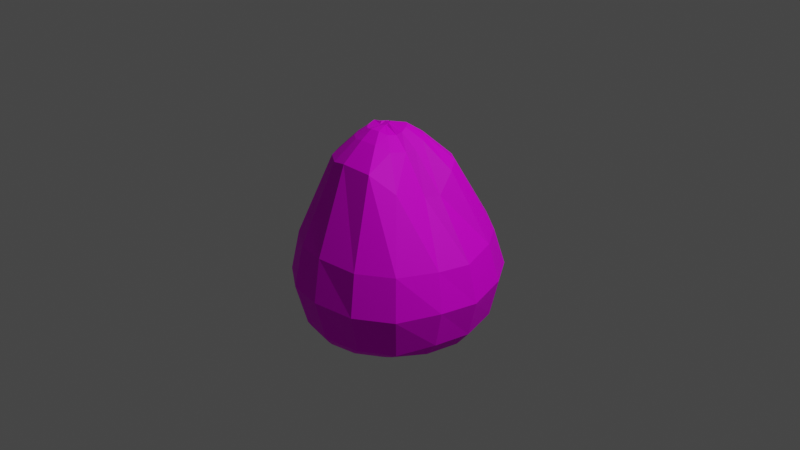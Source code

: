 # Source: rock1.blend  (saved by Blender 2.80.75; exported with 4.5.12 LTS)
import bpy
from mathutils import Matrix  # noqa: F401  (used for matrix-valued properties, if any)

bpy.ops.wm.read_factory_settings(use_empty=True)
scene = bpy.context.scene
scene.name = 'Scene'

# ---- collections
col_collection = bpy.data.collections.new('Collection'); scene.collection.children.link(col_collection)

# ---- images (referenced by path relative to the original .blend; pixels are not part of the script)
import os
ASSET_DIR = os.environ.get("B2B_ASSET_DIR", "")  # directory of the original .blend (textures are referenced by path, not embedded)
HERE = os.path.dirname(os.path.abspath(__file__))  # packed textures are extracted next to this script under _unpacked/

def load_image(name, relpath, width, height, colorspace="sRGB"):
    """Load a texture the original file referenced (path relative to the .blend, or extracted next to this script)."""
    p = next((c for c in (os.path.join(HERE, relpath), os.path.join(ASSET_DIR, relpath)) if relpath and os.path.exists(c)), "")
    if p:
        img = bpy.data.images.load(p, check_existing=True)
        img.name = name
    else:  # same state as the original file: an image datablock whose file is absent (Cycles renders it pink)
        img = bpy.data.images.new(name, width, height)
        img.source = "FILE"
        img.filepath = "//" + (relpath or name)
    img.colorspace_settings.name = colorspace
    return img
img_rock_texture2_png = load_image('rock_texture2.png', 'rock_texture2.png', 1024, 1024, 'sRGB')

# ---- materials (node trees are filled in below, after node groups)
mat_material = bpy.data.materials.new('Material')
mat_material.alpha_threshold = 0.0
mat_material.use_transparent_shadow = False
mat_material.line_color = (0.0, 0.0, 0.0, 1.0)

# ---- material node trees
mat_material.use_nodes = True; mat_material.node_tree.nodes.clear()
_N = mat_material.node_tree.nodes; _L = mat_material.node_tree.links
n0 = _N.new('ShaderNodeOutputMaterial'); n0.name = 'Material Output'; n0.location = (300, 300)
n1 = _N.new('ShaderNodeBsdfPrincipled'); n1.name = 'Principled BSDF'; n1.location = (10, 300)
n1.distribution = 'GGX'
n1.subsurface_method = 'BURLEY'
n1.inputs[2].default_value = 0.6103
n1.inputs[3].default_value = 1.45
n1.inputs[13].default_value = 0.131
n1.inputs[27].default_value = (0.0, 0.0, 0.0, 1.0)
n1.inputs[28].default_value = 1.0
n2 = _N.new('ShaderNodeTexImage'); n2.name = 'Image Texture'; n2.location = (-280, 280)
n2.image = img_rock_texture2_png
_L.new(n1.outputs[0], n0.inputs[0])
_L.new(n2.outputs[0], n1.inputs[0])
n0.is_active_output = True

# ---- world
world_world = bpy.data.worlds.new('World'); scene.world = world_world
world_world.use_nodes = True; world_world.node_tree.nodes.clear()
_N = world_world.node_tree.nodes; _L = world_world.node_tree.links
n0 = _N.new('ShaderNodeOutputWorld'); n0.name = 'World Output'; n0.location = (300, 300)
n1 = _N.new('ShaderNodeBackground'); n1.name = 'Background'; n1.location = (10, 300)
n1.inputs[0].default_value = (0.05088, 0.05088, 0.05088, 1.0)
_L.new(n1.outputs[0], n0.inputs[0])
n0.is_active_output = True
world_world.color = (0.05088, 0.05088, 0.05088)
world_world.use_sun_shadow = False
world_world.sun_shadow_jitter_overblur = 0.0

# ---- cameras
cam_camera = bpy.data.cameras.new('Camera')
cam_camera.clip_end = 100.0
cam_camera.ortho_scale = 7.314

# ---- lights
light_light = bpy.data.lights.new('Light', 'POINT')
light_light.transmission_factor = 0.0
light_light.energy = 1000.0
light_light.shadow_soft_size = 0.1
light_light.shadow_maximum_resolution = 0.006
light_light.use_absolute_resolution = True

# ---- meshes
me_cylinder = bpy.data.meshes.new('Cylinder')
me_cylinder.from_pydata([(0.0, 1.0, -0.8196), (-0.0008064, 0.6215, 0.3729), (0.3827, 0.9239, -0.8196), (0.2046, 0.5297, 0.6264), (0.7071, 0.7071, -0.8749), (0.337, 0.4411, 0.6264), (0.9239, 0.3827, -0.8749), (0.4256, 0.3086, 0.5728), (1.0, -4.371e-08, -0.9181), (0.4839, 0.09438, 0.3915), (0.9239, -0.3827, -0.9181), (0.4159, -0.04685, 0.3915), (0.7071, -0.7071, -1.0), (0.3437, -0.3593, 0.4908), (0.3827, -0.9239, -1.0), (0.1194, -0.5092, 0.6737), (1.51e-07, -1.0, -1.0), (-0.2447, -0.5102, 0.6737), (-0.3827, -0.9239, -1.0), (-0.4333, -0.4727, 0.6297), (-0.7071, -0.7071, -1.0), (-0.5932, -0.3658, 0.6297), (-0.9239, -0.3827, -1.0), (-0.6957, -0.1796, 0.6297), (-1.0, 1.192e-08, -1.0), (-0.6814, 0.01697, 0.6297), (-0.9239, 0.3827, -0.9181), (-0.6623, 0.2508, 0.6169), (-0.7071, 0.7071, -0.9181), (-0.5168, 0.4686, 0.4464), (-0.3827, 0.9239, -0.8749), (-0.2991, 0.6141, 0.1954), (-0.02657, 0.6875, -1.119), (0.2617, 0.6301, -1.119), (0.5092, 0.4704, -1.127), (0.6725, 0.226, -1.127), (0.7096, -0.1427, -1.127), (0.6523, -0.431, -1.127), (0.489, -0.6754, -1.127), (0.2445, -0.8388, -1.127), (-0.04376, -0.8961, -1.127), (-0.3321, -0.8388, -1.127), (-0.5765, -0.6754, -1.127), (-0.7398, -0.431, -1.127), (-0.7972, -0.1427, -1.127), (-0.7398, 0.1456, -1.127), (-0.5765, 0.39, -1.127), (-0.3149, 0.6301, -1.119), (-0.04376, 0.217, -1.174), (0.09391, 0.1897, -1.174), (0.2106, 0.1117, -1.174), (0.2886, -0.005041, -1.174), (0.316, -0.1427, -1.174), (0.2886, -0.2804, -1.174), (0.2106, -0.3971, -1.174), (0.09391, -0.4751, -1.174), (-0.04376, -0.5025, -1.174), (-0.1814, -0.4751, -1.174), (-0.2981, -0.3971, -1.174), (-0.3761, -0.2804, -1.174), (-0.4035, -0.1427, -1.174), (-0.3761, -0.005041, -1.174), (-0.2981, 0.1117, -1.174), (-0.1814, 0.1897, -1.174), (0.8182, -0.3927, -1.062), (0.8876, -0.04406, -1.062), (-0.6678, -0.6883, -1.062), (-0.3722, -0.8858, -1.062), (-0.3722, 0.7977, -1.006), (-0.6678, 0.6002, -1.062), (0.8182, 0.3046, -1.009), (0.6207, 0.6002, -1.062), (-0.02354, -0.9552, -1.062), (0.3251, -0.8858, -1.062), (0.3251, 0.7977, -1.006), (-0.02354, 0.8671, -1.006), (-0.8653, 0.3046, -1.062), (-0.9347, -0.04406, -1.062), (0.6207, -0.6883, -1.062), (-0.8653, -0.3927, -1.062), (-0.2432, 0.08723, 0.9632), (-0.2237, 0.08335, 0.9749), (-0.2072, 0.0723, 0.9749), (-0.1961, 0.05577, 0.9749), (-0.1922, 0.03627, 0.9749), (-0.1961, 0.01677, 0.9503), (-0.2072, 0.0002357, 0.9503), (-0.2237, -0.01081, 0.9503), (-0.2432, -0.01469, 0.9503), (-0.2627, -0.01081, 0.9387), (-0.2792, 0.0002357, 0.9387), (-0.2903, 0.01677, 0.9387), (-0.2941, 0.03627, 0.9632), (-0.2903, 0.05577, 0.9632), (-0.2792, 0.0723, 0.9632), (-0.2627, 0.08335, 0.9632), (0.01305, 0.9995, -0.07176), (0.378, 0.8953, -0.08556), (0.6615, 0.7058, -0.1199), (0.851, 0.4222, -0.1199), (0.9345, 0.05177, -0.179), (0.845, -0.2734, -0.179), (0.6657, -0.6686, -0.1682), (0.3251, -0.8961, -0.1682), (-0.1383, -0.944, -0.1682), (-0.4929, -0.8735, -0.1955), (-0.7934, -0.6727, -0.1955), (-0.9916, -0.3557, -0.1955), (-1.03, 0.00373, -0.1955), (-0.9708, 0.3863, -0.08727), (-0.746, 0.7228, -0.08727), (-0.4095, 0.9476, -0.06044), (0.4217, 1.0, -0.4439), (0.7565, 0.7766, -0.4933), (0.9802, 0.4418, -0.4933), (1.068, 0.02708, -0.5496), (0.9769, -0.3627, -0.5496), (0.7588, -0.759, -0.5888), (0.3926, -1.004, -0.5888), (-0.07333, -1.072, -0.5888), (-0.4793, -0.9911, -0.6038), (-0.8234, -0.7612, -0.6038), (-1.052, -0.408, -0.6038), (-1.115, 0.0006263, -0.6038), (-1.04, 0.422, -0.4991), (-0.7973, 0.786, -0.4991), (-0.4334, 1.029, -0.4606), (0.01003, 1.1, -0.4363), (0.1621, 0.06425, 0.7901), (0.1256, -0.0248, 0.7707), (-0.3516, -0.2574, 0.8386), (-0.4461, -0.1943, 0.8386), (-0.41, 0.2822, 0.7986), (-0.2883, 0.3636, 0.7175), (0.07567, 0.2693, 0.866), (0.1301, 0.1878, 0.8487), (-0.04602, -0.2746, 0.862), (-0.2402, -0.2795, 0.862), (-0.1252, 0.3715, 0.7749), (-0.005847, 0.3237, 0.866), (-0.5048, 0.02773, 0.8579), (-0.4914, 0.1605, 0.804), (0.07881, -0.1912, 0.8028), (-0.5071, -0.08742, 0.8386), (-0.01505, 0.05026, 0.9222), (-0.3072, -0.1341, 0.9283), (-0.3446, 0.1773, 0.9206), (-0.06574, 0.1708, 0.9602), (-0.1349, -0.1427, 0.9459), (-0.1842, 0.2294, 0.9087), (-0.3995, 0.032, 0.9503), (-0.03526, -0.004018, 0.9002), (-0.3626, -0.09703, 0.9283), (-0.2755, 0.2235, 0.8801), (-0.03299, 0.1218, 0.9515), (-0.2417, -0.1471, 0.9459), (-0.1148, 0.2035, 0.9602), (-0.3908, 0.1081, 0.9233), (-0.06417, -0.09548, 0.9163), (-0.3987, -0.03533, 0.9283)], [], [(96, 1, 3, 97), (97, 3, 5, 98), (98, 5, 7, 99), (99, 7, 9, 100), (100, 9, 11, 101), (101, 11, 13, 102), (102, 13, 15, 103), (103, 15, 17, 104), (104, 17, 19, 105), (105, 19, 21, 106), (106, 21, 23, 107), (107, 23, 25, 108), (108, 25, 27, 109), (109, 27, 29, 110), (151, 144, 84, 85), (110, 29, 31, 111), (111, 31, 1, 96), (65, 64, 37, 36), (41, 42, 58, 57), (67, 66, 42, 41), (69, 68, 47, 46), (71, 70, 35, 34), (73, 72, 40, 39), (75, 74, 33, 32), (77, 76, 45, 44), (64, 78, 38, 37), (66, 79, 43, 42), (68, 75, 32, 47), (70, 65, 36, 35), (72, 67, 41, 40), (76, 69, 46, 45), (74, 71, 34, 33), (78, 73, 39, 38), (79, 77, 44, 43), (48, 49, 50, 51, 52, 53, 54, 55, 56, 57, 58, 59, 60, 61, 62, 63), (34, 35, 51, 50), (42, 43, 59, 58), (35, 36, 52, 51), (43, 44, 60, 59), (36, 37, 53, 52), (44, 45, 61, 60), (37, 38, 54, 53), (45, 46, 62, 61), (38, 39, 55, 54), (46, 47, 63, 62), (39, 40, 56, 55), (32, 33, 49, 48), (47, 32, 48, 63), (40, 41, 57, 56), (33, 34, 50, 49), (22, 24, 77, 79), (12, 14, 73, 78), (2, 4, 71, 74), (26, 28, 69, 76), (16, 18, 67, 72), (6, 8, 65, 70), (30, 0, 75, 68), (20, 22, 79, 66), (10, 12, 78, 64), (24, 26, 76, 77), (0, 2, 74, 75), (14, 16, 72, 73), (4, 6, 70, 71), (28, 30, 68, 69), (18, 20, 66, 67), (8, 10, 64, 65), (81, 80, 95, 94, 93, 92, 91, 90, 89, 88, 87, 86, 85, 84, 83, 82), (152, 145, 89, 90), (153, 146, 94, 95), (154, 147, 82, 83), (155, 148, 87, 88), (156, 149, 80, 81), (157, 150, 92, 93), (158, 151, 85, 86), (159, 152, 90, 91), (149, 153, 95, 80), (144, 154, 83, 84), (145, 155, 88, 89), (146, 157, 93, 94), (147, 156, 81, 82), (148, 158, 86, 87), (150, 159, 91, 92), (126, 111, 96, 127), (125, 110, 111, 126), (124, 109, 110, 125), (123, 108, 109, 124), (122, 107, 108, 123), (121, 106, 107, 122), (120, 105, 106, 121), (119, 104, 105, 120), (118, 103, 104, 119), (117, 102, 103, 118), (116, 101, 102, 117), (115, 100, 101, 116), (114, 99, 100, 115), (113, 98, 99, 114), (112, 97, 98, 113), (127, 96, 97, 112), (0, 127, 112, 2), (2, 112, 113, 4), (4, 113, 114, 6), (6, 114, 115, 8), (8, 115, 116, 10), (10, 116, 117, 12), (12, 117, 118, 14), (14, 118, 119, 16), (16, 119, 120, 18), (18, 120, 121, 20), (20, 121, 122, 22), (22, 122, 123, 24), (24, 123, 124, 26), (26, 124, 125, 28), (28, 125, 126, 30), (30, 126, 127, 0), (25, 23, 143, 140), (15, 13, 142, 136), (5, 3, 139, 134), (29, 27, 141, 132), (19, 17, 137, 130), (9, 7, 135, 128), (1, 31, 133, 138), (23, 21, 131, 143), (13, 11, 129, 142), (27, 25, 140, 141), (3, 1, 138, 139), (17, 15, 136, 137), (7, 5, 134, 135), (31, 29, 132, 133), (21, 19, 130, 131), (11, 9, 128, 129), (140, 143, 159, 150), (136, 142, 158, 148), (134, 139, 156, 147), (132, 141, 157, 146), (130, 137, 155, 145), (128, 135, 154, 144), (138, 133, 153, 149), (143, 131, 152, 159), (142, 129, 151, 158), (141, 140, 150, 157), (139, 138, 149, 156), (137, 136, 148, 155), (135, 134, 147, 154), (133, 132, 146, 153), (131, 130, 145, 152), (129, 128, 144, 151)])
_uv = me_cylinder.uv_layers.new(name='UVMap')
_uv.uv.foreach_set('vector', [0.7913, 0.6478, 0.7913, 0.7934, 0.7549, 0.7934, 0.7549, 0.6478, 0.7549, 0.6478, 0.7549, 0.7934, 0.7185, 0.7934, 0.7185, 0.6478, 0.7185, 0.6478, 0.7185, 0.7934, 0.6821, 0.7934, 0.6821, 0.6478, 0.6821, 0.6478, 0.6821, 0.7934, 0.6457, 0.7934, 0.6457, 0.6478, 0.6457, 0.6478, 0.6457, 0.7934, 0.6093, 0.7934, 0.6093, 0.6478, 0.6093, 0.6478, 0.6093, 0.7934, 0.5728, 0.7934, 0.5728, 0.6478, 0.5728, 0.6478, 0.5728, 0.7934, 0.5364, 0.7934, 0.5364, 0.6478, 0.5364, 0.6478, 0.5364, 0.7934, 0.5, 0.7934, 0.5, 0.6478, 0.5, 0.6478, 0.5, 0.7934, 0.4636, 0.7934, 0.4636, 0.6478, 0.4636, 0.6478, 0.4636, 0.7934, 0.4272, 0.7934, 0.4272, 0.6478, 0.4272, 0.6478, 0.4272, 0.7934, 0.3907, 0.7934, 0.3907, 0.6478, 0.3907, 0.6478, 0.3907, 0.7934, 0.3543, 0.7934, 0.3543, 0.6478, 0.3543, 0.6478, 0.3543, 0.7934, 0.3179, 0.7934, 0.3179, 0.6478, 0.3179, 0.6478, 0.3179, 0.7934, 0.2815, 0.7934, 0.2815, 0.6478, 0.6093, 0.7934, 0.6457, 0.7934, 0.6457, 0.7934, 0.6093, 0.7934, 0.2815, 0.6478, 0.2815, 0.7934, 0.2451, 0.7934, 0.2451, 0.6478, 0.2451, 0.6478, 0.2451, 0.7934, 0.2087, 0.7934, 0.2087, 0.6478, 0.6457, 0.5021, 0.6093, 0.5021, 0.6093, 0.5021, 0.6457, 0.5021, 0.4636, 0.5021, 0.4272, 0.5021, 0.4272, 0.5021, 0.4636, 0.5021, 0.4636, 0.5021, 0.4272, 0.5021, 0.4272, 0.5021, 0.4636, 0.5021, 0.2815, 0.5021, 0.2451, 0.5021, 0.2451, 0.5021, 0.2815, 0.5021, 0.7185, 0.5021, 0.6821, 0.5021, 0.6821, 0.5021, 0.7185, 0.5021, 0.5364, 0.5021, 0.5, 0.5021, 0.5, 0.5021, 0.5364, 0.5021, 0.7913, 0.5021, 0.7549, 0.5021, 0.7549, 0.5021, 0.7913, 0.5021, 0.3543, 0.5021, 0.3179, 0.5021, 0.3179, 0.5021, 0.3543, 0.5021, 0.6093, 0.5021, 0.5728, 0.5021, 0.5728, 0.5021, 0.6093, 0.5021, 0.4272, 0.5021, 0.3907, 0.5021, 0.3907, 0.5021, 0.4272, 0.5021, 0.2451, 0.5021, 0.2087, 0.5021, 0.2087, 0.5021, 0.2451, 0.5021, 0.6821, 0.5021, 0.6457, 0.5021, 0.6457, 0.5021, 0.6821, 0.5021, 0.5, 0.5021, 0.4636, 0.5021, 0.4636, 0.5021, 0.5, 0.5021, 0.3179, 0.5021, 0.2815, 0.5021, 0.2815, 0.5021, 0.3179, 0.5021, 0.7549, 0.5021, 0.7185, 0.5021, 0.7185, 0.5021, 0.7549, 0.5021, 0.5728, 0.5021, 0.5364, 0.5021, 0.5364, 0.5021, 0.5728, 0.5021, 0.3907, 0.5021, 0.3543, 0.5021, 0.3543, 0.5021, 0.3907, 0.5021, 0.6457, 0.4963, 0.6992, 0.4856, 0.7446, 0.4553, 0.7749, 0.4099, 0.7855, 0.3564, 0.7749, 0.3029, 0.7446, 0.2575, 0.6992, 0.2272, 0.6457, 0.2166, 0.5922, 0.2272, 0.5468, 0.2575, 0.5165, 0.3029, 0.5058, 0.3564, 0.5165, 0.4099, 0.5468, 0.4553, 0.5922, 0.4856, 0.7185, 0.5021, 0.6821, 0.5021, 0.6821, 0.5021, 0.7185, 0.5021, 0.4272, 0.5021, 0.3907, 0.5021, 0.3907, 0.5021, 0.4272, 0.5021, 0.6821, 0.5021, 0.6457, 0.5021, 0.6457, 0.5021, 0.6821, 0.5021, 0.3907, 0.5021, 0.3543, 0.5021, 0.3543, 0.5021, 0.3907, 0.5021, 0.6457, 0.5021, 0.6093, 0.5021, 0.6093, 0.5021, 0.6457, 0.5021, 0.3543, 0.5021, 0.3179, 0.5021, 0.3179, 0.5021, 0.3543, 0.5021, 0.6093, 0.5021, 0.5728, 0.5021, 0.5728, 0.5021, 0.6093, 0.5021, 0.3179, 0.5021, 0.2815, 0.5021, 0.2815, 0.5021, 0.3179, 0.5021, 0.5728, 0.5021, 0.5364, 0.5021, 0.5364, 0.5021, 0.5728, 0.5021, 0.2815, 0.5021, 0.2451, 0.5021, 0.2451, 0.5021, 0.2815, 0.5021, 0.5364, 0.5021, 0.5, 0.5021, 0.5, 0.5021, 0.5364, 0.5021, 0.7913, 0.5021, 0.7549, 0.5021, 0.7549, 0.5021, 0.7913, 0.5021, 0.2451, 0.5021, 0.2087, 0.5021, 0.2087, 0.5021, 0.2451, 0.5021, 0.5, 0.5021, 0.4636, 0.5021, 0.4636, 0.5021, 0.5, 0.5021, 0.7549, 0.5021, 0.7185, 0.5021, 0.7185, 0.5021, 0.7549, 0.5021, 0.3907, 0.5021, 0.3543, 0.5021, 0.3543, 0.5021, 0.3907, 0.5021, 0.5728, 0.5021, 0.5364, 0.5021, 0.5364, 0.5021, 0.5728, 0.5021, 0.7549, 0.5021, 0.7185, 0.5021, 0.7185, 0.5021, 0.7549, 0.5021, 0.3179, 0.5021, 0.2815, 0.5021, 0.2815, 0.5021, 0.3179, 0.5021, 0.5, 0.5021, 0.4636, 0.5021, 0.4636, 0.5021, 0.5, 0.5021, 0.6821, 0.5021, 0.6457, 0.5021, 0.6457, 0.5021, 0.6821, 0.5021, 0.2451, 0.5021, 0.2087, 0.5021, 0.2087, 0.5021, 0.2451, 0.5021, 0.4272, 0.5021, 0.3907, 0.5021, 0.3907, 0.5021, 0.4272, 0.5021, 0.6093, 0.5021, 0.5728, 0.5021, 0.5728, 0.5021, 0.6093, 0.5021, 0.3543, 0.5021, 0.3179, 0.5021, 0.3179, 0.5021, 0.3543, 0.5021, 0.7913, 0.5021, 0.7549, 0.5021, 0.7549, 0.5021, 0.7913, 0.5021, 0.5364, 0.5021, 0.5, 0.5021, 0.5, 0.5021, 0.5364, 0.5021, 0.7185, 0.5021, 0.6821, 0.5021, 0.6821, 0.5021, 0.7185, 0.5021, 0.2815, 0.5021, 0.2451, 0.5021, 0.2451, 0.5021, 0.2815, 0.5021, 0.4636, 0.5021, 0.4272, 0.5021, 0.4272, 0.5021, 0.4636, 0.5021, 0.6457, 0.5021, 0.6093, 0.5021, 0.6093, 0.5021, 0.6457, 0.5021, 0.4078, 0.4856, 0.3543, 0.4963, 0.3008, 0.4856, 0.2554, 0.4553, 0.2251, 0.4099, 0.2145, 0.3564, 0.2251, 0.3029, 0.2554, 0.2575, 0.3008, 0.2272, 0.3543, 0.2166, 0.4078, 0.2272, 0.4532, 0.2575, 0.4835, 0.3029, 0.4942, 0.3564, 0.4835, 0.4099, 0.4532, 0.4553, 0.4272, 0.7934, 0.4636, 0.7934, 0.4636, 0.7934, 0.4272, 0.7934, 0.2451, 0.7934, 0.2815, 0.7934, 0.2815, 0.7934, 0.2451, 0.7934, 0.6821, 0.7934, 0.7185, 0.7934, 0.7185, 0.7934, 0.6821, 0.7934, 0.5, 0.7934, 0.5364, 0.7934, 0.5364, 0.7934, 0.5, 0.7934, 0.7549, 0.7934, 0.7913, 0.7934, 0.7913, 0.7934, 0.7549, 0.7934, 0.3179, 0.7934, 0.3543, 0.7934, 0.3543, 0.7934, 0.3179, 0.7934, 0.5728, 0.7934, 0.6093, 0.7934, 0.6093, 0.7934, 0.5728, 0.7934, 0.3907, 0.7934, 0.4272, 0.7934, 0.4272, 0.7934, 0.3907, 0.7934, 0.2087, 0.7934, 0.2451, 0.7934, 0.2451, 0.7934, 0.2087, 0.7934, 0.6457, 0.7934, 0.6821, 0.7934, 0.6821, 0.7934, 0.6457, 0.7934, 0.4636, 0.7934, 0.5, 0.7934, 0.5, 0.7934, 0.4636, 0.7934, 0.2815, 0.7934, 0.3179, 0.7934, 0.3179, 0.7934, 0.2815, 0.7934, 0.7185, 0.7934, 0.7549, 0.7934, 0.7549, 0.7934, 0.7185, 0.7934, 0.5364, 0.7934, 0.5728, 0.7934, 0.5728, 0.7934, 0.5364, 0.7934, 0.3543, 0.7934, 0.3907, 0.7934, 0.3907, 0.7934, 0.3543, 0.7934, 0.2451, 0.5749, 0.2451, 0.6478, 0.2087, 0.6478, 0.2087, 0.5749, 0.2815, 0.5749, 0.2815, 0.6478, 0.2451, 0.6478, 0.2451, 0.5749, 0.3179, 0.5749, 0.3179, 0.6478, 0.2815, 0.6478, 0.2815, 0.5749, 0.3543, 0.5749, 0.3543, 0.6478, 0.3179, 0.6478, 0.3179, 0.5749, 0.3907, 0.5749, 0.3907, 0.6478, 0.3543, 0.6478, 0.3543, 0.5749, 0.4272, 0.5749, 0.4272, 0.6478, 0.3907, 0.6478, 0.3907, 0.5749, 0.4636, 0.5749, 0.4636, 0.6478, 0.4272, 0.6478, 0.4272, 0.5749, 0.5, 0.5749, 0.5, 0.6478, 0.4636, 0.6478, 0.4636, 0.5749, 0.5364, 0.5749, 0.5364, 0.6478, 0.5, 0.6478, 0.5, 0.5749, 0.5728, 0.5749, 0.5728, 0.6478, 0.5364, 0.6478, 0.5364, 0.5749, 0.6093, 0.5749, 0.6093, 0.6478, 0.5728, 0.6478, 0.5728, 0.5749, 0.6457, 0.5749, 0.6457, 0.6478, 0.6093, 0.6478, 0.6093, 0.5749, 0.6821, 0.5749, 0.6821, 0.6478, 0.6457, 0.6478, 0.6457, 0.5749, 0.7185, 0.5749, 0.7185, 0.6478, 0.6821, 0.6478, 0.6821, 0.5749, 0.7549, 0.5749, 0.7549, 0.6478, 0.7185, 0.6478, 0.7185, 0.5749, 0.7913, 0.5749, 0.7913, 0.6478, 0.7549, 0.6478, 0.7549, 0.5749, 0.7913, 0.5021, 0.7913, 0.5749, 0.7549, 0.5749, 0.7549, 0.5021, 0.7549, 0.5021, 0.7549, 0.5749, 0.7185, 0.5749, 0.7185, 0.5021, 0.7185, 0.5021, 0.7185, 0.5749, 0.6821, 0.5749, 0.6821, 0.5021, 0.6821, 0.5021, 0.6821, 0.5749, 0.6457, 0.5749, 0.6457, 0.5021, 0.6457, 0.5021, 0.6457, 0.5749, 0.6093, 0.5749, 0.6093, 0.5021, 0.6093, 0.5021, 0.6093, 0.5749, 0.5728, 0.5749, 0.5728, 0.5021, 0.5728, 0.5021, 0.5728, 0.5749, 0.5364, 0.5749, 0.5364, 0.5021, 0.5364, 0.5021, 0.5364, 0.5749, 0.5, 0.5749, 0.5, 0.5021, 0.5, 0.5021, 0.5, 0.5749, 0.4636, 0.5749, 0.4636, 0.5021, 0.4636, 0.5021, 0.4636, 0.5749, 0.4272, 0.5749, 0.4272, 0.5021, 0.4272, 0.5021, 0.4272, 0.5749, 0.3907, 0.5749, 0.3907, 0.5021, 0.3907, 0.5021, 0.3907, 0.5749, 0.3543, 0.5749, 0.3543, 0.5021, 0.3543, 0.5021, 0.3543, 0.5749, 0.3179, 0.5749, 0.3179, 0.5021, 0.3179, 0.5021, 0.3179, 0.5749, 0.2815, 0.5749, 0.2815, 0.5021, 0.2815, 0.5021, 0.2815, 0.5749, 0.2451, 0.5749, 0.2451, 0.5021, 0.2451, 0.5021, 0.2451, 0.5749, 0.2087, 0.5749, 0.2087, 0.5021, 0.3543, 0.7934, 0.3907, 0.7934, 0.3907, 0.7934, 0.3543, 0.7934, 0.5364, 0.7934, 0.5728, 0.7934, 0.5728, 0.7934, 0.5364, 0.7934, 0.7185, 0.7934, 0.7549, 0.7934, 0.7549, 0.7934, 0.7185, 0.7934, 0.2815, 0.7934, 0.3179, 0.7934, 0.3179, 0.7934, 0.2815, 0.7934, 0.4636, 0.7934, 0.5, 0.7934, 0.5, 0.7934, 0.4636, 0.7934, 0.6457, 0.7934, 0.6821, 0.7934, 0.6821, 0.7934, 0.6457, 0.7934, 0.2087, 0.7934, 0.2451, 0.7934, 0.2451, 0.7934, 0.2087, 0.7934, 0.3907, 0.7934, 0.4272, 0.7934, 0.4272, 0.7934, 0.3907, 0.7934, 0.5728, 0.7934, 0.6093, 0.7934, 0.6093, 0.7934, 0.5728, 0.7934, 0.3179, 0.7934, 0.3543, 0.7934, 0.3543, 0.7934, 0.3179, 0.7934, 0.7549, 0.7934, 0.7913, 0.7934, 0.7913, 0.7934, 0.7549, 0.7934, 0.5, 0.7934, 0.5364, 0.7934, 0.5364, 0.7934, 0.5, 0.7934, 0.6821, 0.7934, 0.7185, 0.7934, 0.7185, 0.7934, 0.6821, 0.7934, 0.2451, 0.7934, 0.2815, 0.7934, 0.2815, 0.7934, 0.2451, 0.7934, 0.4272, 0.7934, 0.4636, 0.7934, 0.4636, 0.7934, 0.4272, 0.7934, 0.6093, 0.7934, 0.6457, 0.7934, 0.6457, 0.7934, 0.6093, 0.7934, 0.3543, 0.7934, 0.3907, 0.7934, 0.3907, 0.7934, 0.3543, 0.7934, 0.5364, 0.7934, 0.5728, 0.7934, 0.5728, 0.7934, 0.5364, 0.7934, 0.7185, 0.7934, 0.7549, 0.7934, 0.7549, 0.7934, 0.7185, 0.7934, 0.2815, 0.7934, 0.3179, 0.7934, 0.3179, 0.7934, 0.2815, 0.7934, 0.4636, 0.7934, 0.5, 0.7934, 0.5, 0.7934, 0.4636, 0.7934, 0.6457, 0.7934, 0.6821, 0.7934, 0.6821, 0.7934, 0.6457, 0.7934, 0.2087, 0.7934, 0.2451, 0.7934, 0.2451, 0.7934, 0.2087, 0.7934, 0.3907, 0.7934, 0.4272, 0.7934, 0.4272, 0.7934, 0.3907, 0.7934, 0.5728, 0.7934, 0.6093, 0.7934, 0.6093, 0.7934, 0.5728, 0.7934, 0.3179, 0.7934, 0.3543, 0.7934, 0.3543, 0.7934, 0.3179, 0.7934, 0.7549, 0.7934, 0.7913, 0.7934, 0.7913, 0.7934, 0.7549, 0.7934, 0.5, 0.7934, 0.5364, 0.7934, 0.5364, 0.7934, 0.5, 0.7934, 0.6821, 0.7934, 0.7185, 0.7934, 0.7185, 0.7934, 0.6821, 0.7934, 0.2451, 0.7934, 0.2815, 0.7934, 0.2815, 0.7934, 0.2451, 0.7934, 0.4272, 0.7934, 0.4636, 0.7934, 0.4636, 0.7934, 0.4272, 0.7934, 0.6093, 0.7934, 0.6457, 0.7934, 0.6457, 0.7934, 0.6093, 0.7934])
me_cylinder.materials.append(mat_material)
me_cylinder.use_remesh_preserve_volume = False
me_cylinder.use_remesh_preserve_attributes = False
me_cylinder.use_mirror_vertex_groups = False
me_cylinder.update()

# ---- objects
ob_light = bpy.data.objects.new('Light', light_light)
ob_camera = bpy.data.objects.new('Camera', cam_camera)
ob_cylinder = bpy.data.objects.new('Cylinder', me_cylinder)

# ---- transforms, parenting, visibility, modifiers, constraints
ob_light.location = (4.076, 1.005, 5.904)
ob_light.rotation_euler = (0.6503, 0.05522, 1.866)
ob_light.lock_rotations_4d = False
ob_light.empty_display_type = 'ARROWS'
ob_light.color = (0.0, 0.0, 0.0, 0.0)
ob_light.lineart.crease_threshold = 0.0
ob_camera.location = (7.359, -6.926, 4.958)
ob_camera.rotation_euler = (1.109, 0.0, 0.8149)
ob_camera.lock_rotations_4d = False
ob_camera.empty_display_type = 'ARROWS'
ob_camera.color = (0.0, 0.0, 0.0, 0.0)
ob_camera.display_type = 'WIRE'
ob_camera.lineart.crease_threshold = 0.0
ob_cylinder.location = (0.0, 0.0, 0.0)
ob_cylinder.lineart.crease_threshold = 0.0

# ---- collection membership
col_collection.objects.link(ob_light)
col_collection.objects.link(ob_camera)
col_collection.objects.link(ob_cylinder)

# ---- scene / render settings (as saved in the file)
scene.camera = ob_camera
scene.frame_start = 1; scene.frame_end = 250; scene.frame_set(1)
scene.render.engine = 'BLENDER_EEVEE_NEXT'
scene.cycles.use_denoising = False
scene.cycles.samples = 128
scene.cycles.sampling_pattern = 'TABULATED_SOBOL'
scene.cycles.use_adaptive_sampling = False
scene.cycles.use_light_tree = False
scene.view_settings.view_transform = 'Filmic'
bpy.context.view_layer.update()
